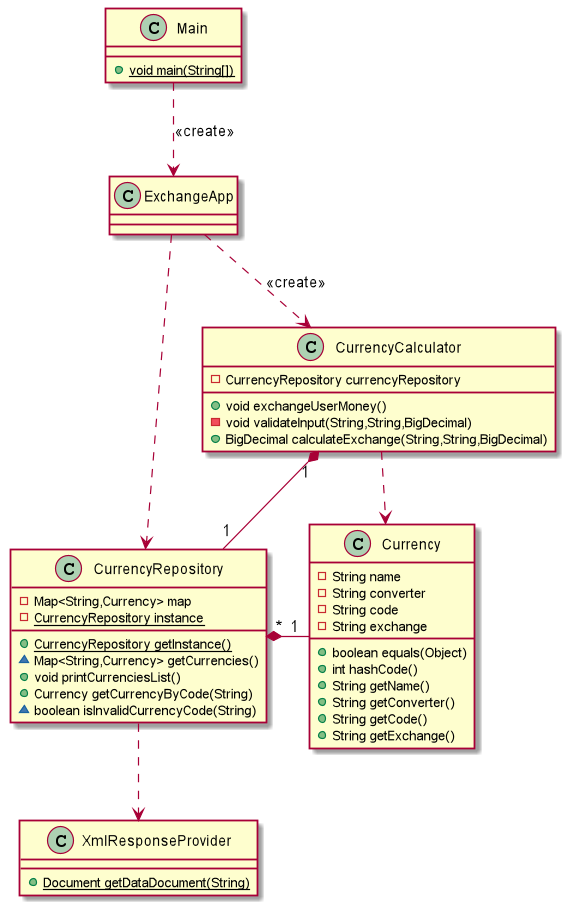

The diagram above was rendered by PlantUML. Its source (embedded in the PNG):
@startuml
class CurrencyRepository {
- Map<String,Currency> map
- {static} CurrencyRepository instance
+ {static} CurrencyRepository getInstance()
~ Map<String,Currency> getCurrencies()
+ void printCurrenciesList()
+ Currency getCurrencyByCode(String)
~ boolean isInvalidCurrencyCode(String)
}
class XmlResponseProvider {
+ {static} Document getDataDocument(String)
}
class ExchangeApp {
}
class Currency {
- String name
- String converter
- String code
- String exchange
+ boolean equals(Object)
+ int hashCode()
+ String getName()
+ String getConverter()
+ String getCode()
+ String getExchange()
}
class Main {
+ {static} void main(String[])
}
class CurrencyCalculator {
- CurrencyRepository currencyRepository
+ void exchangeUserMoney()
- void validateInput(String,String,BigDecimal)
+ BigDecimal calculateExchange(String,String,BigDecimal)
}

Main ..> ExchangeApp : <<create>>
ExchangeApp ..> CurrencyCalculator :<<create>>
ExchangeApp ..> CurrencyRepository
CurrencyCalculator "1" *-- "1" CurrencyRepository
CurrencyCalculator ..> Currency
CurrencyRepository "*" *- "1" Currency
CurrencyRepository ..> XmlResponseProvider

@enduml